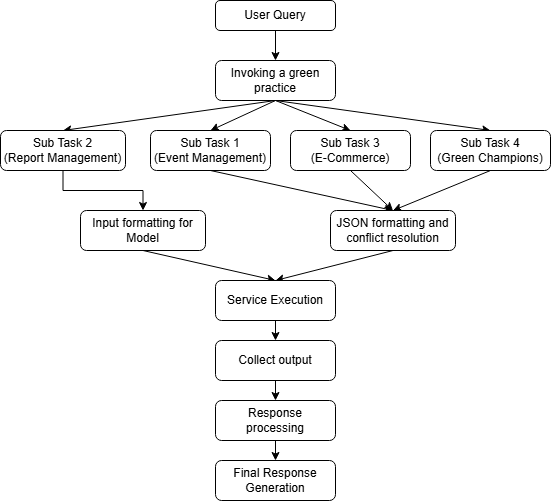

The diagram above was exported from draw.io. Its source (the exported page's mxGraphModel, read from the mxfile embedded in the PNG):
<mxGraphModel dx="1426" dy="743" grid="1" gridSize="10" guides="1" tooltips="1" connect="1" arrows="1" fold="1" page="1" pageScale="1" pageWidth="850" pageHeight="1100" math="0" shadow="0">
  <root>
    <mxCell id="0" />
    <mxCell id="1" parent="0" />
    <mxCell id="HvEOylQI_Aht8iI2ujh_-15" style="edgeStyle=orthogonalEdgeStyle;rounded=0;orthogonalLoop=1;jettySize=auto;html=1;exitX=0.5;exitY=1;exitDx=0;exitDy=0;entryX=0.5;entryY=0;entryDx=0;entryDy=0;" edge="1" parent="1" source="HvEOylQI_Aht8iI2ujh_-1" target="HvEOylQI_Aht8iI2ujh_-2">
      <mxGeometry relative="1" as="geometry" />
    </mxCell>
    <mxCell id="HvEOylQI_Aht8iI2ujh_-1" value="User Query" style="rounded=1;whiteSpace=wrap;html=1;" vertex="1" parent="1">
      <mxGeometry x="365" y="90" width="120" height="30" as="geometry" />
    </mxCell>
    <mxCell id="HvEOylQI_Aht8iI2ujh_-18" style="rounded=0;orthogonalLoop=1;jettySize=auto;html=1;exitX=0.5;exitY=1;exitDx=0;exitDy=0;entryX=0.5;entryY=0;entryDx=0;entryDy=0;" edge="1" parent="1" source="HvEOylQI_Aht8iI2ujh_-2" target="HvEOylQI_Aht8iI2ujh_-4">
      <mxGeometry relative="1" as="geometry" />
    </mxCell>
    <mxCell id="HvEOylQI_Aht8iI2ujh_-19" style="rounded=0;orthogonalLoop=1;jettySize=auto;html=1;exitX=0.5;exitY=1;exitDx=0;exitDy=0;entryX=0.5;entryY=0;entryDx=0;entryDy=0;" edge="1" parent="1" source="HvEOylQI_Aht8iI2ujh_-2" target="HvEOylQI_Aht8iI2ujh_-5">
      <mxGeometry relative="1" as="geometry" />
    </mxCell>
    <mxCell id="HvEOylQI_Aht8iI2ujh_-20" style="rounded=0;orthogonalLoop=1;jettySize=auto;html=1;exitX=0.5;exitY=1;exitDx=0;exitDy=0;entryX=0.5;entryY=0;entryDx=0;entryDy=0;" edge="1" parent="1" source="HvEOylQI_Aht8iI2ujh_-2" target="HvEOylQI_Aht8iI2ujh_-6">
      <mxGeometry relative="1" as="geometry" />
    </mxCell>
    <mxCell id="HvEOylQI_Aht8iI2ujh_-21" style="rounded=0;orthogonalLoop=1;jettySize=auto;html=1;exitX=0.5;exitY=1;exitDx=0;exitDy=0;entryX=0.5;entryY=0;entryDx=0;entryDy=0;" edge="1" parent="1" source="HvEOylQI_Aht8iI2ujh_-2" target="HvEOylQI_Aht8iI2ujh_-3">
      <mxGeometry relative="1" as="geometry" />
    </mxCell>
    <mxCell id="HvEOylQI_Aht8iI2ujh_-2" value="Invoking a green practice" style="rounded=1;whiteSpace=wrap;html=1;" vertex="1" parent="1">
      <mxGeometry x="365" y="150" width="120" height="40" as="geometry" />
    </mxCell>
    <mxCell id="HvEOylQI_Aht8iI2ujh_-22" style="edgeStyle=orthogonalEdgeStyle;rounded=0;orthogonalLoop=1;jettySize=auto;html=1;exitX=0.5;exitY=1;exitDx=0;exitDy=0;entryX=0.5;entryY=0;entryDx=0;entryDy=0;" edge="1" parent="1" source="HvEOylQI_Aht8iI2ujh_-3" target="HvEOylQI_Aht8iI2ujh_-8">
      <mxGeometry relative="1" as="geometry" />
    </mxCell>
    <mxCell id="HvEOylQI_Aht8iI2ujh_-3" value="Sub Task 2&lt;br&gt;(Report Management)" style="rounded=1;whiteSpace=wrap;html=1;" vertex="1" parent="1">
      <mxGeometry x="150" y="220" width="125" height="40" as="geometry" />
    </mxCell>
    <mxCell id="HvEOylQI_Aht8iI2ujh_-23" style="rounded=0;orthogonalLoop=1;jettySize=auto;html=1;exitX=0.5;exitY=1;exitDx=0;exitDy=0;entryX=0.5;entryY=0;entryDx=0;entryDy=0;" edge="1" parent="1" source="HvEOylQI_Aht8iI2ujh_-4" target="HvEOylQI_Aht8iI2ujh_-10">
      <mxGeometry relative="1" as="geometry" />
    </mxCell>
    <mxCell id="HvEOylQI_Aht8iI2ujh_-4" value="Sub Task 1&lt;div&gt;(Event Management)&lt;/div&gt;" style="rounded=1;whiteSpace=wrap;html=1;" vertex="1" parent="1">
      <mxGeometry x="300" y="220" width="120" height="40" as="geometry" />
    </mxCell>
    <mxCell id="HvEOylQI_Aht8iI2ujh_-25" style="rounded=0;orthogonalLoop=1;jettySize=auto;html=1;exitX=0.5;exitY=1;exitDx=0;exitDy=0;entryX=0.5;entryY=0;entryDx=0;entryDy=0;" edge="1" parent="1" source="HvEOylQI_Aht8iI2ujh_-5" target="HvEOylQI_Aht8iI2ujh_-10">
      <mxGeometry relative="1" as="geometry" />
    </mxCell>
    <mxCell id="HvEOylQI_Aht8iI2ujh_-5" value="Sub Task 3&lt;div&gt;(E-Commerce)&lt;/div&gt;" style="rounded=1;whiteSpace=wrap;html=1;" vertex="1" parent="1">
      <mxGeometry x="440" y="220" width="120" height="40" as="geometry" />
    </mxCell>
    <mxCell id="HvEOylQI_Aht8iI2ujh_-26" style="rounded=0;orthogonalLoop=1;jettySize=auto;html=1;exitX=0.5;exitY=1;exitDx=0;exitDy=0;entryX=0.5;entryY=0;entryDx=0;entryDy=0;" edge="1" parent="1" source="HvEOylQI_Aht8iI2ujh_-6" target="HvEOylQI_Aht8iI2ujh_-10">
      <mxGeometry relative="1" as="geometry" />
    </mxCell>
    <mxCell id="HvEOylQI_Aht8iI2ujh_-6" value="Sub Task 4&lt;div&gt;(Green Champions)&lt;/div&gt;" style="rounded=1;whiteSpace=wrap;html=1;" vertex="1" parent="1">
      <mxGeometry x="580" y="220" width="120" height="40" as="geometry" />
    </mxCell>
    <mxCell id="HvEOylQI_Aht8iI2ujh_-27" style="rounded=0;orthogonalLoop=1;jettySize=auto;html=1;exitX=0.5;exitY=1;exitDx=0;exitDy=0;entryX=0.5;entryY=0;entryDx=0;entryDy=0;" edge="1" parent="1" source="HvEOylQI_Aht8iI2ujh_-8" target="HvEOylQI_Aht8iI2ujh_-11">
      <mxGeometry relative="1" as="geometry" />
    </mxCell>
    <mxCell id="HvEOylQI_Aht8iI2ujh_-8" value="Input formatting for Model" style="rounded=1;whiteSpace=wrap;html=1;" vertex="1" parent="1">
      <mxGeometry x="230" y="300" width="125" height="40" as="geometry" />
    </mxCell>
    <mxCell id="HvEOylQI_Aht8iI2ujh_-28" style="rounded=0;orthogonalLoop=1;jettySize=auto;html=1;exitX=0.5;exitY=1;exitDx=0;exitDy=0;entryX=0.5;entryY=0;entryDx=0;entryDy=0;" edge="1" parent="1" source="HvEOylQI_Aht8iI2ujh_-10" target="HvEOylQI_Aht8iI2ujh_-11">
      <mxGeometry relative="1" as="geometry" />
    </mxCell>
    <mxCell id="HvEOylQI_Aht8iI2ujh_-10" value="JSON formatting and conflict resolution" style="rounded=1;whiteSpace=wrap;html=1;" vertex="1" parent="1">
      <mxGeometry x="480" y="300" width="125" height="40" as="geometry" />
    </mxCell>
    <mxCell id="HvEOylQI_Aht8iI2ujh_-29" style="edgeStyle=orthogonalEdgeStyle;rounded=0;orthogonalLoop=1;jettySize=auto;html=1;exitX=0.5;exitY=1;exitDx=0;exitDy=0;entryX=0.5;entryY=0;entryDx=0;entryDy=0;" edge="1" parent="1" source="HvEOylQI_Aht8iI2ujh_-11" target="HvEOylQI_Aht8iI2ujh_-12">
      <mxGeometry relative="1" as="geometry" />
    </mxCell>
    <mxCell id="HvEOylQI_Aht8iI2ujh_-11" value="Service Execution" style="rounded=1;whiteSpace=wrap;html=1;" vertex="1" parent="1">
      <mxGeometry x="365" y="370" width="120" height="40" as="geometry" />
    </mxCell>
    <mxCell id="HvEOylQI_Aht8iI2ujh_-30" style="edgeStyle=orthogonalEdgeStyle;rounded=0;orthogonalLoop=1;jettySize=auto;html=1;exitX=0.5;exitY=1;exitDx=0;exitDy=0;entryX=0.5;entryY=0;entryDx=0;entryDy=0;" edge="1" parent="1" source="HvEOylQI_Aht8iI2ujh_-12" target="HvEOylQI_Aht8iI2ujh_-13">
      <mxGeometry relative="1" as="geometry" />
    </mxCell>
    <mxCell id="HvEOylQI_Aht8iI2ujh_-12" value="Collect output" style="rounded=1;whiteSpace=wrap;html=1;" vertex="1" parent="1">
      <mxGeometry x="365" y="430" width="120" height="40" as="geometry" />
    </mxCell>
    <mxCell id="HvEOylQI_Aht8iI2ujh_-31" style="edgeStyle=orthogonalEdgeStyle;rounded=0;orthogonalLoop=1;jettySize=auto;html=1;exitX=0.5;exitY=1;exitDx=0;exitDy=0;entryX=0.5;entryY=0;entryDx=0;entryDy=0;" edge="1" parent="1" source="HvEOylQI_Aht8iI2ujh_-13" target="HvEOylQI_Aht8iI2ujh_-14">
      <mxGeometry relative="1" as="geometry" />
    </mxCell>
    <mxCell id="HvEOylQI_Aht8iI2ujh_-13" value="Response&lt;div&gt;processing&lt;/div&gt;" style="rounded=1;whiteSpace=wrap;html=1;" vertex="1" parent="1">
      <mxGeometry x="365" y="490" width="120" height="40" as="geometry" />
    </mxCell>
    <mxCell id="HvEOylQI_Aht8iI2ujh_-14" value="Final Response Generation" style="rounded=1;whiteSpace=wrap;html=1;" vertex="1" parent="1">
      <mxGeometry x="365" y="550" width="120" height="40" as="geometry" />
    </mxCell>
  </root>
</mxGraphModel>